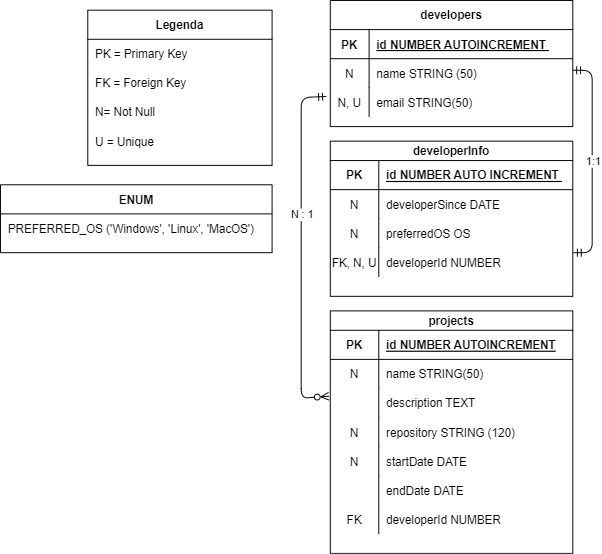

The diagram above was exported from draw.io. Its source (the exported page's mxGraphModel, read from the mxfile embedded in the PNG):
<mxGraphModel dx="663" dy="740" grid="1" gridSize="10" guides="1" tooltips="1" connect="1" arrows="1" fold="1" page="1" pageScale="1" pageWidth="850" pageHeight="1100" math="0" shadow="0" extFonts="Permanent Marker^https://fonts.googleapis.com/css?family=Permanent+Marker">
  <root>
    <mxCell id="0" />
    <mxCell id="1" parent="0" />
    <mxCell id="C-vyLk0tnHw3VtMMgP7b-1" value="" style="endArrow=ERmandOne;startArrow=ERmandOne;endFill=0;startFill=0;exitX=1;exitY=0.5;exitDx=0;exitDy=0;entryX=1.003;entryY=0.267;entryDx=0;entryDy=0;entryPerimeter=0;" parent="1" edge="1">
      <mxGeometry width="100" height="100" relative="1" as="geometry">
        <mxPoint x="630" y="91.99" as="sourcePoint" />
        <mxPoint x="630.75" y="280" as="targetPoint" />
        <Array as="points">
          <mxPoint x="650" y="91.99" />
          <mxPoint x="650" y="279.99" />
        </Array>
      </mxGeometry>
    </mxCell>
    <mxCell id="qTGZJKwYxJn1utZo6iR4-1" value="1:1" style="edgeLabel;html=1;align=center;verticalAlign=middle;resizable=0;points=[];" vertex="1" connectable="0" parent="C-vyLk0tnHw3VtMMgP7b-1">
      <mxGeometry x="0.0034" relative="1" as="geometry">
        <mxPoint as="offset" />
      </mxGeometry>
    </mxCell>
    <mxCell id="C-vyLk0tnHw3VtMMgP7b-2" value="developerInfo" style="shape=table;startSize=20;container=1;collapsible=1;childLayout=tableLayout;fixedRows=1;rowLines=0;fontStyle=1;align=center;resizeLast=1;" parent="1" vertex="1">
      <mxGeometry x="380" y="165" width="250" height="160" as="geometry" />
    </mxCell>
    <mxCell id="C-vyLk0tnHw3VtMMgP7b-3" value="" style="shape=partialRectangle;collapsible=0;dropTarget=0;pointerEvents=0;fillColor=none;points=[[0,0.5],[1,0.5]];portConstraint=eastwest;top=0;left=0;right=0;bottom=1;" parent="C-vyLk0tnHw3VtMMgP7b-2" vertex="1">
      <mxGeometry y="20" width="250" height="30" as="geometry" />
    </mxCell>
    <mxCell id="C-vyLk0tnHw3VtMMgP7b-4" value="PK" style="shape=partialRectangle;overflow=hidden;connectable=0;fillColor=none;top=0;left=0;bottom=0;right=0;fontStyle=1;" parent="C-vyLk0tnHw3VtMMgP7b-3" vertex="1">
      <mxGeometry width="50" height="30" as="geometry">
        <mxRectangle width="50" height="30" as="alternateBounds" />
      </mxGeometry>
    </mxCell>
    <mxCell id="C-vyLk0tnHw3VtMMgP7b-5" value="id NUMBER AUTO INCREMENT " style="shape=partialRectangle;overflow=hidden;connectable=0;fillColor=none;top=0;left=0;bottom=0;right=0;align=left;spacingLeft=6;fontStyle=5;" parent="C-vyLk0tnHw3VtMMgP7b-3" vertex="1">
      <mxGeometry x="50" width="200" height="30" as="geometry">
        <mxRectangle width="200" height="30" as="alternateBounds" />
      </mxGeometry>
    </mxCell>
    <mxCell id="C-vyLk0tnHw3VtMMgP7b-6" value="" style="shape=partialRectangle;collapsible=0;dropTarget=0;pointerEvents=0;fillColor=none;points=[[0,0.5],[1,0.5]];portConstraint=eastwest;top=0;left=0;right=0;bottom=0;" parent="C-vyLk0tnHw3VtMMgP7b-2" vertex="1">
      <mxGeometry y="50" width="250" height="30" as="geometry" />
    </mxCell>
    <mxCell id="C-vyLk0tnHw3VtMMgP7b-7" value="N" style="shape=partialRectangle;overflow=hidden;connectable=0;fillColor=none;top=0;left=0;bottom=0;right=0;" parent="C-vyLk0tnHw3VtMMgP7b-6" vertex="1">
      <mxGeometry width="50" height="30" as="geometry">
        <mxRectangle width="50" height="30" as="alternateBounds" />
      </mxGeometry>
    </mxCell>
    <mxCell id="C-vyLk0tnHw3VtMMgP7b-8" value="developerSince DATE " style="shape=partialRectangle;overflow=hidden;connectable=0;fillColor=none;top=0;left=0;bottom=0;right=0;align=left;spacingLeft=6;" parent="C-vyLk0tnHw3VtMMgP7b-6" vertex="1">
      <mxGeometry x="50" width="200" height="30" as="geometry">
        <mxRectangle width="200" height="30" as="alternateBounds" />
      </mxGeometry>
    </mxCell>
    <mxCell id="C-vyLk0tnHw3VtMMgP7b-9" value="" style="shape=partialRectangle;collapsible=0;dropTarget=0;pointerEvents=0;fillColor=none;points=[[0,0.5],[1,0.5]];portConstraint=eastwest;top=0;left=0;right=0;bottom=0;" parent="C-vyLk0tnHw3VtMMgP7b-2" vertex="1">
      <mxGeometry y="80" width="250" height="30" as="geometry" />
    </mxCell>
    <mxCell id="C-vyLk0tnHw3VtMMgP7b-10" value="N" style="shape=partialRectangle;overflow=hidden;connectable=0;fillColor=none;top=0;left=0;bottom=0;right=0;" parent="C-vyLk0tnHw3VtMMgP7b-9" vertex="1">
      <mxGeometry width="50" height="30" as="geometry">
        <mxRectangle width="50" height="30" as="alternateBounds" />
      </mxGeometry>
    </mxCell>
    <mxCell id="C-vyLk0tnHw3VtMMgP7b-11" value="preferredOS OS " style="shape=partialRectangle;overflow=hidden;connectable=0;fillColor=none;top=0;left=0;bottom=0;right=0;align=left;spacingLeft=6;" parent="C-vyLk0tnHw3VtMMgP7b-9" vertex="1">
      <mxGeometry x="50" width="200" height="30" as="geometry">
        <mxRectangle width="200" height="30" as="alternateBounds" />
      </mxGeometry>
    </mxCell>
    <mxCell id="5V-Dboya1HwWNhTWgIJR-4" style="shape=partialRectangle;collapsible=0;dropTarget=0;pointerEvents=0;fillColor=none;points=[[0,0.5],[1,0.5]];portConstraint=eastwest;top=0;left=0;right=0;bottom=0;" parent="C-vyLk0tnHw3VtMMgP7b-2" vertex="1">
      <mxGeometry y="110" width="250" height="30" as="geometry" />
    </mxCell>
    <mxCell id="5V-Dboya1HwWNhTWgIJR-5" value="FK, N, U" style="shape=partialRectangle;overflow=hidden;connectable=0;fillColor=none;top=0;left=0;bottom=0;right=0;" parent="5V-Dboya1HwWNhTWgIJR-4" vertex="1">
      <mxGeometry width="50" height="30" as="geometry">
        <mxRectangle width="50" height="30" as="alternateBounds" />
      </mxGeometry>
    </mxCell>
    <mxCell id="5V-Dboya1HwWNhTWgIJR-6" value="developerId NUMBER " style="shape=partialRectangle;overflow=hidden;connectable=0;fillColor=none;top=0;left=0;bottom=0;right=0;align=left;spacingLeft=6;" parent="5V-Dboya1HwWNhTWgIJR-4" vertex="1">
      <mxGeometry x="50" width="200" height="30" as="geometry">
        <mxRectangle width="200" height="30" as="alternateBounds" />
      </mxGeometry>
    </mxCell>
    <mxCell id="C-vyLk0tnHw3VtMMgP7b-23" value="developers" style="shape=table;startSize=30;container=1;collapsible=1;childLayout=tableLayout;fixedRows=1;rowLines=0;fontStyle=1;align=center;resizeLast=1;" parent="1" vertex="1">
      <mxGeometry x="380" y="20" width="250" height="130" as="geometry" />
    </mxCell>
    <mxCell id="C-vyLk0tnHw3VtMMgP7b-24" value="" style="shape=partialRectangle;collapsible=0;dropTarget=0;pointerEvents=0;fillColor=none;points=[[0,0.5],[1,0.5]];portConstraint=eastwest;top=0;left=0;right=0;bottom=1;" parent="C-vyLk0tnHw3VtMMgP7b-23" vertex="1">
      <mxGeometry y="30" width="250" height="30" as="geometry" />
    </mxCell>
    <mxCell id="C-vyLk0tnHw3VtMMgP7b-25" value="PK" style="shape=partialRectangle;overflow=hidden;connectable=0;fillColor=none;top=0;left=0;bottom=0;right=0;fontStyle=1;" parent="C-vyLk0tnHw3VtMMgP7b-24" vertex="1">
      <mxGeometry width="40" height="30" as="geometry">
        <mxRectangle width="40" height="30" as="alternateBounds" />
      </mxGeometry>
    </mxCell>
    <mxCell id="C-vyLk0tnHw3VtMMgP7b-26" value="id NUMBER AUTOINCREMENT " style="shape=partialRectangle;overflow=hidden;connectable=0;fillColor=none;top=0;left=0;bottom=0;right=0;align=left;spacingLeft=6;fontStyle=5;" parent="C-vyLk0tnHw3VtMMgP7b-24" vertex="1">
      <mxGeometry x="40" width="210" height="30" as="geometry">
        <mxRectangle width="210" height="30" as="alternateBounds" />
      </mxGeometry>
    </mxCell>
    <mxCell id="C-vyLk0tnHw3VtMMgP7b-27" value="" style="shape=partialRectangle;collapsible=0;dropTarget=0;pointerEvents=0;fillColor=none;points=[[0,0.5],[1,0.5]];portConstraint=eastwest;top=0;left=0;right=0;bottom=0;" parent="C-vyLk0tnHw3VtMMgP7b-23" vertex="1">
      <mxGeometry y="60" width="250" height="30" as="geometry" />
    </mxCell>
    <mxCell id="C-vyLk0tnHw3VtMMgP7b-28" value="N" style="shape=partialRectangle;overflow=hidden;connectable=0;fillColor=none;top=0;left=0;bottom=0;right=0;" parent="C-vyLk0tnHw3VtMMgP7b-27" vertex="1">
      <mxGeometry width="40" height="30" as="geometry">
        <mxRectangle width="40" height="30" as="alternateBounds" />
      </mxGeometry>
    </mxCell>
    <mxCell id="C-vyLk0tnHw3VtMMgP7b-29" value="name STRING (50) " style="shape=partialRectangle;overflow=hidden;connectable=0;fillColor=none;top=0;left=0;bottom=0;right=0;align=left;spacingLeft=6;" parent="C-vyLk0tnHw3VtMMgP7b-27" vertex="1">
      <mxGeometry x="40" width="210" height="30" as="geometry">
        <mxRectangle width="210" height="30" as="alternateBounds" />
      </mxGeometry>
    </mxCell>
    <mxCell id="5V-Dboya1HwWNhTWgIJR-1" style="shape=partialRectangle;collapsible=0;dropTarget=0;pointerEvents=0;fillColor=none;points=[[0,0.5],[1,0.5]];portConstraint=eastwest;top=0;left=0;right=0;bottom=0;" parent="C-vyLk0tnHw3VtMMgP7b-23" vertex="1">
      <mxGeometry y="90" width="250" height="30" as="geometry" />
    </mxCell>
    <mxCell id="5V-Dboya1HwWNhTWgIJR-2" value="N, U" style="shape=partialRectangle;overflow=hidden;connectable=0;fillColor=none;top=0;left=0;bottom=0;right=0;" parent="5V-Dboya1HwWNhTWgIJR-1" vertex="1">
      <mxGeometry width="40" height="30" as="geometry">
        <mxRectangle width="40" height="30" as="alternateBounds" />
      </mxGeometry>
    </mxCell>
    <mxCell id="5V-Dboya1HwWNhTWgIJR-3" value="email STRING(50)" style="shape=partialRectangle;overflow=hidden;connectable=0;fillColor=none;top=0;left=0;bottom=0;right=0;align=left;spacingLeft=6;" parent="5V-Dboya1HwWNhTWgIJR-1" vertex="1">
      <mxGeometry x="40" width="210" height="30" as="geometry">
        <mxRectangle width="210" height="30" as="alternateBounds" />
      </mxGeometry>
    </mxCell>
    <mxCell id="5V-Dboya1HwWNhTWgIJR-7" value="projects" style="shape=table;startSize=20;container=1;collapsible=1;childLayout=tableLayout;fixedRows=1;rowLines=0;fontStyle=1;align=center;resizeLast=1;" parent="1" vertex="1">
      <mxGeometry x="380" y="340" width="250" height="250" as="geometry" />
    </mxCell>
    <mxCell id="5V-Dboya1HwWNhTWgIJR-8" value="" style="shape=partialRectangle;collapsible=0;dropTarget=0;pointerEvents=0;fillColor=none;points=[[0,0.5],[1,0.5]];portConstraint=eastwest;top=0;left=0;right=0;bottom=1;" parent="5V-Dboya1HwWNhTWgIJR-7" vertex="1">
      <mxGeometry y="20" width="250" height="30" as="geometry" />
    </mxCell>
    <mxCell id="5V-Dboya1HwWNhTWgIJR-9" value="PK" style="shape=partialRectangle;overflow=hidden;connectable=0;fillColor=none;top=0;left=0;bottom=0;right=0;fontStyle=1;" parent="5V-Dboya1HwWNhTWgIJR-8" vertex="1">
      <mxGeometry width="50" height="30" as="geometry">
        <mxRectangle width="50" height="30" as="alternateBounds" />
      </mxGeometry>
    </mxCell>
    <mxCell id="5V-Dboya1HwWNhTWgIJR-10" value="id NUMBER AUTOINCREMENT" style="shape=partialRectangle;overflow=hidden;connectable=0;fillColor=none;top=0;left=0;bottom=0;right=0;align=left;spacingLeft=6;fontStyle=5;" parent="5V-Dboya1HwWNhTWgIJR-8" vertex="1">
      <mxGeometry x="50" width="200" height="30" as="geometry">
        <mxRectangle width="200" height="30" as="alternateBounds" />
      </mxGeometry>
    </mxCell>
    <mxCell id="5V-Dboya1HwWNhTWgIJR-11" value="" style="shape=partialRectangle;collapsible=0;dropTarget=0;pointerEvents=0;fillColor=none;points=[[0,0.5],[1,0.5]];portConstraint=eastwest;top=0;left=0;right=0;bottom=0;" parent="5V-Dboya1HwWNhTWgIJR-7" vertex="1">
      <mxGeometry y="50" width="250" height="30" as="geometry" />
    </mxCell>
    <mxCell id="5V-Dboya1HwWNhTWgIJR-12" value="N" style="shape=partialRectangle;overflow=hidden;connectable=0;fillColor=none;top=0;left=0;bottom=0;right=0;" parent="5V-Dboya1HwWNhTWgIJR-11" vertex="1">
      <mxGeometry width="50" height="30" as="geometry">
        <mxRectangle width="50" height="30" as="alternateBounds" />
      </mxGeometry>
    </mxCell>
    <mxCell id="5V-Dboya1HwWNhTWgIJR-13" value="name STRING(50) " style="shape=partialRectangle;overflow=hidden;connectable=0;fillColor=none;top=0;left=0;bottom=0;right=0;align=left;spacingLeft=6;" parent="5V-Dboya1HwWNhTWgIJR-11" vertex="1">
      <mxGeometry x="50" width="200" height="30" as="geometry">
        <mxRectangle width="200" height="30" as="alternateBounds" />
      </mxGeometry>
    </mxCell>
    <mxCell id="5V-Dboya1HwWNhTWgIJR-14" value="" style="shape=partialRectangle;collapsible=0;dropTarget=0;pointerEvents=0;fillColor=none;points=[[0,0.5],[1,0.5]];portConstraint=eastwest;top=0;left=0;right=0;bottom=0;" parent="5V-Dboya1HwWNhTWgIJR-7" vertex="1">
      <mxGeometry y="80" width="250" height="30" as="geometry" />
    </mxCell>
    <mxCell id="5V-Dboya1HwWNhTWgIJR-15" value="" style="shape=partialRectangle;overflow=hidden;connectable=0;fillColor=none;top=0;left=0;bottom=0;right=0;" parent="5V-Dboya1HwWNhTWgIJR-14" vertex="1">
      <mxGeometry width="50" height="30" as="geometry">
        <mxRectangle width="50" height="30" as="alternateBounds" />
      </mxGeometry>
    </mxCell>
    <mxCell id="5V-Dboya1HwWNhTWgIJR-16" value="description TEXT" style="shape=partialRectangle;overflow=hidden;connectable=0;fillColor=none;top=0;left=0;bottom=0;right=0;align=left;spacingLeft=6;" parent="5V-Dboya1HwWNhTWgIJR-14" vertex="1">
      <mxGeometry x="50" width="200" height="30" as="geometry">
        <mxRectangle width="200" height="30" as="alternateBounds" />
      </mxGeometry>
    </mxCell>
    <mxCell id="5V-Dboya1HwWNhTWgIJR-17" style="shape=partialRectangle;collapsible=0;dropTarget=0;pointerEvents=0;fillColor=none;points=[[0,0.5],[1,0.5]];portConstraint=eastwest;top=0;left=0;right=0;bottom=0;" parent="5V-Dboya1HwWNhTWgIJR-7" vertex="1">
      <mxGeometry y="110" width="250" height="30" as="geometry" />
    </mxCell>
    <mxCell id="5V-Dboya1HwWNhTWgIJR-18" value="N" style="shape=partialRectangle;overflow=hidden;connectable=0;fillColor=none;top=0;left=0;bottom=0;right=0;" parent="5V-Dboya1HwWNhTWgIJR-17" vertex="1">
      <mxGeometry width="50" height="30" as="geometry">
        <mxRectangle width="50" height="30" as="alternateBounds" />
      </mxGeometry>
    </mxCell>
    <mxCell id="5V-Dboya1HwWNhTWgIJR-19" value="repository STRING (120) " style="shape=partialRectangle;overflow=hidden;connectable=0;fillColor=none;top=0;left=0;bottom=0;right=0;align=left;spacingLeft=6;" parent="5V-Dboya1HwWNhTWgIJR-17" vertex="1">
      <mxGeometry x="50" width="200" height="30" as="geometry">
        <mxRectangle width="200" height="30" as="alternateBounds" />
      </mxGeometry>
    </mxCell>
    <mxCell id="5V-Dboya1HwWNhTWgIJR-20" style="shape=partialRectangle;collapsible=0;dropTarget=0;pointerEvents=0;fillColor=none;points=[[0,0.5],[1,0.5]];portConstraint=eastwest;top=0;left=0;right=0;bottom=0;" parent="5V-Dboya1HwWNhTWgIJR-7" vertex="1">
      <mxGeometry y="140" width="250" height="30" as="geometry" />
    </mxCell>
    <mxCell id="5V-Dboya1HwWNhTWgIJR-21" value="N" style="shape=partialRectangle;overflow=hidden;connectable=0;fillColor=none;top=0;left=0;bottom=0;right=0;" parent="5V-Dboya1HwWNhTWgIJR-20" vertex="1">
      <mxGeometry width="50" height="30" as="geometry">
        <mxRectangle width="50" height="30" as="alternateBounds" />
      </mxGeometry>
    </mxCell>
    <mxCell id="5V-Dboya1HwWNhTWgIJR-22" value="startDate DATE " style="shape=partialRectangle;overflow=hidden;connectable=0;fillColor=none;top=0;left=0;bottom=0;right=0;align=left;spacingLeft=6;" parent="5V-Dboya1HwWNhTWgIJR-20" vertex="1">
      <mxGeometry x="50" width="200" height="30" as="geometry">
        <mxRectangle width="200" height="30" as="alternateBounds" />
      </mxGeometry>
    </mxCell>
    <mxCell id="5V-Dboya1HwWNhTWgIJR-23" style="shape=partialRectangle;collapsible=0;dropTarget=0;pointerEvents=0;fillColor=none;points=[[0,0.5],[1,0.5]];portConstraint=eastwest;top=0;left=0;right=0;bottom=0;" parent="5V-Dboya1HwWNhTWgIJR-7" vertex="1">
      <mxGeometry y="170" width="250" height="30" as="geometry" />
    </mxCell>
    <mxCell id="5V-Dboya1HwWNhTWgIJR-24" style="shape=partialRectangle;overflow=hidden;connectable=0;fillColor=none;top=0;left=0;bottom=0;right=0;" parent="5V-Dboya1HwWNhTWgIJR-23" vertex="1">
      <mxGeometry width="50" height="30" as="geometry">
        <mxRectangle width="50" height="30" as="alternateBounds" />
      </mxGeometry>
    </mxCell>
    <mxCell id="5V-Dboya1HwWNhTWgIJR-25" value="endDate DATE" style="shape=partialRectangle;overflow=hidden;connectable=0;fillColor=none;top=0;left=0;bottom=0;right=0;align=left;spacingLeft=6;" parent="5V-Dboya1HwWNhTWgIJR-23" vertex="1">
      <mxGeometry x="50" width="200" height="30" as="geometry">
        <mxRectangle width="200" height="30" as="alternateBounds" />
      </mxGeometry>
    </mxCell>
    <mxCell id="5V-Dboya1HwWNhTWgIJR-26" style="shape=partialRectangle;collapsible=0;dropTarget=0;pointerEvents=0;fillColor=none;points=[[0,0.5],[1,0.5]];portConstraint=eastwest;top=0;left=0;right=0;bottom=0;" parent="5V-Dboya1HwWNhTWgIJR-7" vertex="1">
      <mxGeometry y="200" width="250" height="30" as="geometry" />
    </mxCell>
    <mxCell id="5V-Dboya1HwWNhTWgIJR-27" value="FK" style="shape=partialRectangle;overflow=hidden;connectable=0;fillColor=none;top=0;left=0;bottom=0;right=0;" parent="5V-Dboya1HwWNhTWgIJR-26" vertex="1">
      <mxGeometry width="50" height="30" as="geometry">
        <mxRectangle width="50" height="30" as="alternateBounds" />
      </mxGeometry>
    </mxCell>
    <mxCell id="5V-Dboya1HwWNhTWgIJR-28" value="developerId NUMBER" style="shape=partialRectangle;overflow=hidden;connectable=0;fillColor=none;top=0;left=0;bottom=0;right=0;align=left;spacingLeft=6;" parent="5V-Dboya1HwWNhTWgIJR-26" vertex="1">
      <mxGeometry x="50" width="200" height="30" as="geometry">
        <mxRectangle width="200" height="30" as="alternateBounds" />
      </mxGeometry>
    </mxCell>
    <mxCell id="5V-Dboya1HwWNhTWgIJR-39" value="" style="endArrow=ERzeroToMany;startArrow=ERmandOne;endFill=0;startFill=0;exitX=-0.016;exitY=0.3;exitDx=0;exitDy=0;entryX=-0.006;entryY=0.267;entryDx=0;entryDy=0;entryPerimeter=0;exitPerimeter=0;" parent="1" source="5V-Dboya1HwWNhTWgIJR-1" target="5V-Dboya1HwWNhTWgIJR-14" edge="1">
      <mxGeometry width="100" height="100" relative="1" as="geometry">
        <mxPoint x="420" y="205" as="sourcePoint" />
        <mxPoint x="180" y="570" as="targetPoint" />
        <Array as="points">
          <mxPoint x="350" y="120" />
          <mxPoint x="350" y="430" />
        </Array>
      </mxGeometry>
    </mxCell>
    <mxCell id="qTGZJKwYxJn1utZo6iR4-4" value="N : 1" style="edgeLabel;html=1;align=center;verticalAlign=middle;resizable=0;points=[];" vertex="1" connectable="0" parent="5V-Dboya1HwWNhTWgIJR-39">
      <mxGeometry x="-0.1935" relative="1" as="geometry">
        <mxPoint as="offset" />
      </mxGeometry>
    </mxCell>
    <mxCell id="5V-Dboya1HwWNhTWgIJR-40" value="Legenda" style="shape=table;startSize=30;container=1;collapsible=1;childLayout=tableLayout;fixedRows=1;rowLines=0;fontStyle=1;align=center;resizeLast=1;" parent="1" vertex="1">
      <mxGeometry x="130" y="30" width="190" height="160" as="geometry">
        <mxRectangle x="10" y="21" width="90" height="30" as="alternateBounds" />
      </mxGeometry>
    </mxCell>
    <mxCell id="5V-Dboya1HwWNhTWgIJR-44" value="" style="shape=partialRectangle;collapsible=0;dropTarget=0;pointerEvents=0;fillColor=none;points=[[0,0.5],[1,0.5]];portConstraint=eastwest;top=0;left=0;right=0;bottom=0;" parent="5V-Dboya1HwWNhTWgIJR-40" vertex="1">
      <mxGeometry y="30" width="190" height="30" as="geometry" />
    </mxCell>
    <mxCell id="5V-Dboya1HwWNhTWgIJR-46" value="PK = Primary Key" style="shape=partialRectangle;overflow=hidden;connectable=0;fillColor=none;top=0;left=0;bottom=0;right=0;align=left;spacingLeft=6;strokeColor=#FFFFFF;" parent="5V-Dboya1HwWNhTWgIJR-44" vertex="1">
      <mxGeometry width="190" height="30" as="geometry">
        <mxRectangle width="190" height="30" as="alternateBounds" />
      </mxGeometry>
    </mxCell>
    <mxCell id="5V-Dboya1HwWNhTWgIJR-47" style="shape=partialRectangle;collapsible=0;dropTarget=0;pointerEvents=0;fillColor=none;points=[[0,0.5],[1,0.5]];portConstraint=eastwest;top=0;left=0;right=0;bottom=0;" parent="5V-Dboya1HwWNhTWgIJR-40" vertex="1">
      <mxGeometry y="60" width="190" height="30" as="geometry" />
    </mxCell>
    <mxCell id="5V-Dboya1HwWNhTWgIJR-49" value="FK = Foreign Key" style="shape=partialRectangle;overflow=hidden;connectable=0;fillColor=none;top=0;left=0;bottom=0;right=0;align=left;spacingLeft=6;" parent="5V-Dboya1HwWNhTWgIJR-47" vertex="1">
      <mxGeometry width="190" height="30" as="geometry">
        <mxRectangle width="190" height="30" as="alternateBounds" />
      </mxGeometry>
    </mxCell>
    <mxCell id="5V-Dboya1HwWNhTWgIJR-50" style="shape=partialRectangle;collapsible=0;dropTarget=0;pointerEvents=0;fillColor=none;points=[[0,0.5],[1,0.5]];portConstraint=eastwest;top=0;left=0;right=0;bottom=0;" parent="5V-Dboya1HwWNhTWgIJR-40" vertex="1">
      <mxGeometry y="90" width="190" height="30" as="geometry" />
    </mxCell>
    <mxCell id="5V-Dboya1HwWNhTWgIJR-51" value="N= Not Null" style="shape=partialRectangle;overflow=hidden;connectable=0;fillColor=none;top=0;left=0;bottom=0;right=0;align=left;spacingLeft=6;" parent="5V-Dboya1HwWNhTWgIJR-50" vertex="1">
      <mxGeometry width="190" height="30" as="geometry">
        <mxRectangle width="190" height="30" as="alternateBounds" />
      </mxGeometry>
    </mxCell>
    <mxCell id="5V-Dboya1HwWNhTWgIJR-52" style="shape=partialRectangle;collapsible=0;dropTarget=0;pointerEvents=0;fillColor=none;points=[[0,0.5],[1,0.5]];portConstraint=eastwest;top=0;left=0;right=0;bottom=0;" parent="5V-Dboya1HwWNhTWgIJR-40" vertex="1">
      <mxGeometry y="120" width="190" height="30" as="geometry" />
    </mxCell>
    <mxCell id="5V-Dboya1HwWNhTWgIJR-53" value="U = Unique" style="shape=partialRectangle;overflow=hidden;connectable=0;fillColor=none;top=0;left=0;bottom=0;right=0;align=left;spacingLeft=6;" parent="5V-Dboya1HwWNhTWgIJR-52" vertex="1">
      <mxGeometry width="190" height="30" as="geometry">
        <mxRectangle width="190" height="30" as="alternateBounds" />
      </mxGeometry>
    </mxCell>
    <mxCell id="5V-Dboya1HwWNhTWgIJR-54" value="ENUM" style="shape=table;startSize=30;container=1;collapsible=1;childLayout=tableLayout;fixedRows=1;rowLines=0;fontStyle=1;align=center;resizeLast=1;" parent="1" vertex="1">
      <mxGeometry x="40" y="210" width="280" height="70" as="geometry">
        <mxRectangle x="10" y="21" width="90" height="30" as="alternateBounds" />
      </mxGeometry>
    </mxCell>
    <mxCell id="5V-Dboya1HwWNhTWgIJR-55" value="" style="shape=partialRectangle;collapsible=0;dropTarget=0;pointerEvents=0;fillColor=none;points=[[0,0.5],[1,0.5]];portConstraint=eastwest;top=0;left=0;right=0;bottom=0;" parent="5V-Dboya1HwWNhTWgIJR-54" vertex="1">
      <mxGeometry y="30" width="280" height="30" as="geometry" />
    </mxCell>
    <mxCell id="5V-Dboya1HwWNhTWgIJR-56" value="PREFERRED_OS ('Windows', 'Linux', 'MacOS')" style="shape=partialRectangle;overflow=hidden;connectable=0;fillColor=none;top=0;left=0;bottom=0;right=0;align=left;spacingLeft=6;strokeColor=#FFFFFF;" parent="5V-Dboya1HwWNhTWgIJR-55" vertex="1">
      <mxGeometry width="280" height="30" as="geometry">
        <mxRectangle width="280" height="30" as="alternateBounds" />
      </mxGeometry>
    </mxCell>
  </root>
</mxGraphModel>